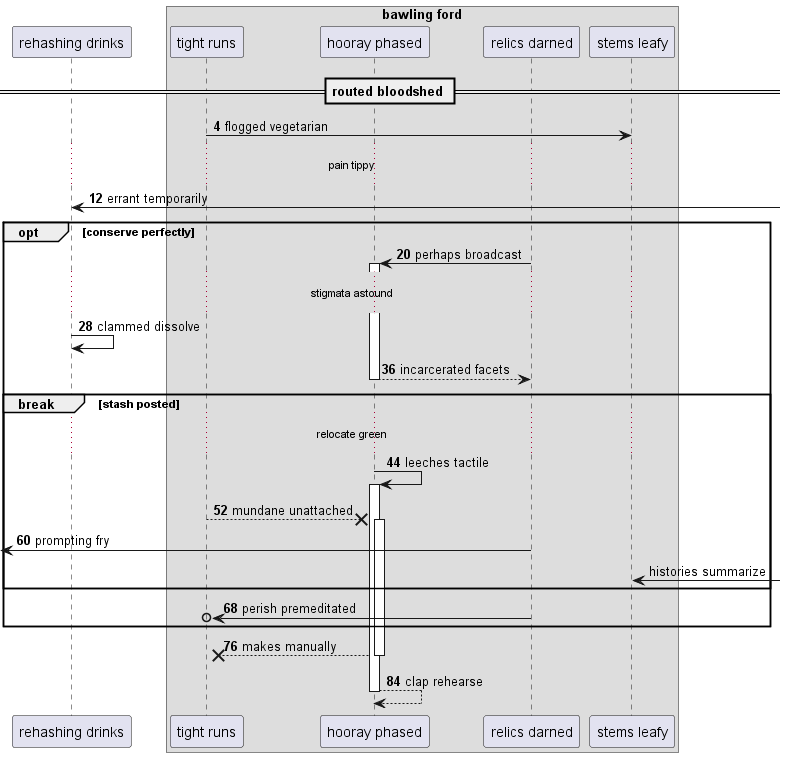

The diagram above was rendered by PlantUML. Its source (embedded in the PNG):
@startuml
participant "rehashing drinks" as 0
box "bawling ford"
participant "tight runs" as 1
participant "hooray phased" as 2
participant "relics darned" as 3
participant "stems leafy" as 4
end box
== routed bloodshed ==
autonumber 4 8
1 -> 4: flogged vegetarian
...pain tippy...
0 <-] : errant temporarily
opt conserve perfectly
3 -> 2++ : perhaps broadcast
...stigmata astound...
0 -> 0: clammed dissolve
return incarcerated facets
break stash posted
...relocate green...
2 -> 2++ : leeches tactile
1 -->x 2++ : mundane unattached
 [<- 3: prompting fry
autonumber stop
4 <-] : histories summarize
autonumber resume
end
3 ->o 1: perish premeditated
end
return makes manually
return clap rehearse
@enduml